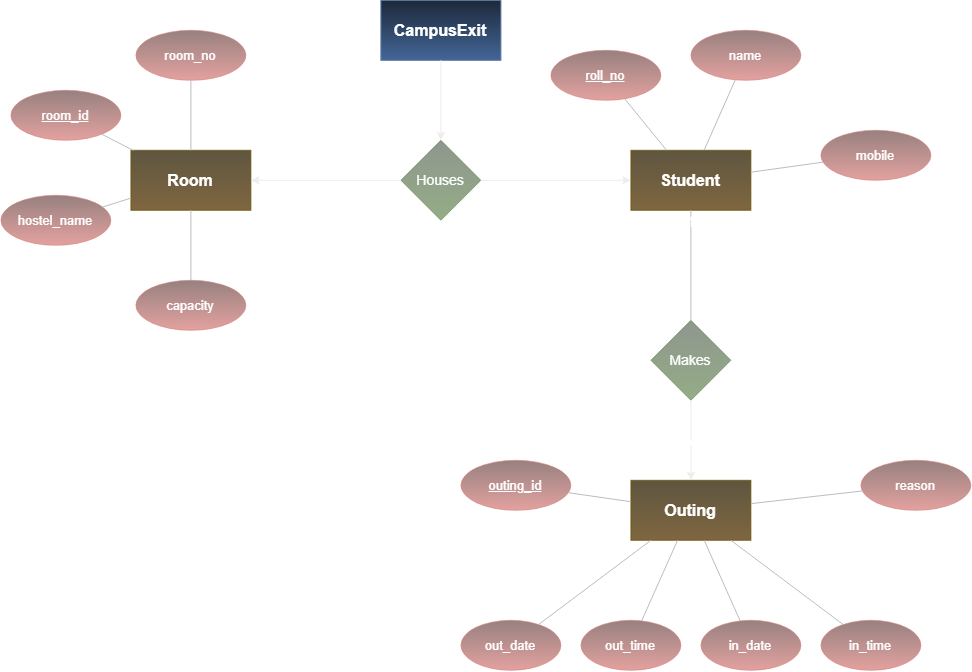

The diagram above was exported from draw.io. Its source (the exported page's mxGraphModel, read from the mxfile embedded in the PNG):
<mxGraphModel dx="1288" dy="703" grid="0" gridSize="10" guides="1" tooltips="1" connect="1" arrows="1" fold="1" page="1" pageScale="1" pageWidth="1100" pageHeight="760" background="light-dark(#FFFFFF,#FFFFFF)" math="0" shadow="0">
  <root>
    <mxCell id="0" />
    <mxCell id="1" parent="0" />
    <mxCell id="root" parent="1" style="rounded=0;whiteSpace=wrap;html=1;fillColor=#dae8fc;fontStyle=1;fontSize=16;strokeColor=#6c8ebf;gradientColor=#7ea6e0;" value="CampusExit" vertex="1">
      <mxGeometry height="60" width="120" x="390" y="20" as="geometry" />
    </mxCell>
    <mxCell id="houses" parent="1" style="rhombus;whiteSpace=wrap;html=1;fillColor=#d5e8d4;strokeColor=#82b366;fontSize=14;gradientColor=#97d077;opacity=50;" value="Houses" vertex="1">
      <mxGeometry height="80" width="80" x="410" y="160" as="geometry" />
    </mxCell>
    <mxCell id="room" parent="1" style="rounded=0;whiteSpace=wrap;html=1;fillColor=#fff2cc;strokeColor=#d6b656;fontStyle=1;fontSize=16;gradientColor=#ffd966;opacity=75;" value="Room" vertex="1">
      <mxGeometry height="60" width="120" x="140" y="170" as="geometry" />
    </mxCell>
    <mxCell id="student" parent="1" style="rounded=0;whiteSpace=wrap;html=1;fillColor=#fff2cc;strokeColor=#d6b656;fontStyle=1;fontSize=16;gradientColor=#ffd966;opacity=75;" value="Student" vertex="1">
      <mxGeometry height="60" width="120" x="640" y="170" as="geometry" />
    </mxCell>
    <mxCell id="makes" parent="1" style="rhombus;whiteSpace=wrap;html=1;fillColor=#d5e8d4;strokeColor=#82b366;fontSize=14;gradientColor=#97d077;opacity=50;" value="Makes" vertex="1">
      <mxGeometry height="80" width="80" x="660" y="340" as="geometry" />
    </mxCell>
    <mxCell id="outing" parent="1" style="rounded=0;whiteSpace=wrap;html=1;fillColor=#fff2cc;strokeColor=#d6b656;fontStyle=1;fontSize=16;gradientColor=#ffd966;opacity=75;" value="Outing" vertex="1">
      <mxGeometry height="60" width="120" x="640" y="500" as="geometry" />
    </mxCell>
    <mxCell id="a_room_id" parent="1" style="ellipse;whiteSpace=wrap;html=1;fillColor=#f8cecc;strokeColor=#b85450;fontSize=13;gradientColor=#ea6b66;opacity=60;" value="&lt;u&gt;room_id&lt;/u&gt;" vertex="1">
      <mxGeometry height="50" width="110" x="20" y="110" as="geometry" />
    </mxCell>
    <mxCell id="l_a_room_id" edge="1" parent="1" source="a_room_id" style="endArrow=none;html=1;strokeColor=#36393d;" target="room" value="">
      <mxGeometry relative="1" as="geometry" />
    </mxCell>
    <mxCell id="a_room_no" parent="1" style="ellipse;whiteSpace=wrap;html=1;fillColor=#f8cecc;strokeColor=#b85450;fontSize=13;gradientColor=#ea6b66;opacity=60;" value="room_no" vertex="1">
      <mxGeometry height="50" width="110" x="145" y="50" as="geometry" />
    </mxCell>
    <mxCell id="l_a_room_no" edge="1" parent="1" source="a_room_no" style="endArrow=none;html=1;strokeColor=#36393d;" target="room" value="">
      <mxGeometry relative="1" as="geometry" />
    </mxCell>
    <mxCell id="a_hostel" parent="1" style="ellipse;whiteSpace=wrap;html=1;fillColor=#f8cecc;strokeColor=#b85450;fontSize=13;gradientColor=#ea6b66;opacity=60;" value="hostel_name" vertex="1">
      <mxGeometry height="50" width="110" x="10" y="215" as="geometry" />
    </mxCell>
    <mxCell id="l_a_hostel" edge="1" parent="1" source="a_hostel" style="endArrow=none;html=1;strokeColor=#36393d;" target="room" value="">
      <mxGeometry relative="1" as="geometry" />
    </mxCell>
    <mxCell id="a_cap" parent="1" style="ellipse;whiteSpace=wrap;html=1;fillColor=#f8cecc;strokeColor=#b85450;fontSize=13;gradientColor=#ea6b66;opacity=60;" value="capacity" vertex="1">
      <mxGeometry height="50" width="110" x="145" y="300" as="geometry" />
    </mxCell>
    <mxCell id="l_a_cap" edge="1" parent="1" source="a_cap" style="endArrow=none;html=1;strokeColor=#36393d;" target="room" value="">
      <mxGeometry relative="1" as="geometry" />
    </mxCell>
    <mxCell id="a_roll" parent="1" style="ellipse;whiteSpace=wrap;html=1;fillColor=#f8cecc;strokeColor=#b85450;fontSize=13;gradientColor=#ea6b66;opacity=60;" value="&lt;u&gt;roll_no&lt;/u&gt;" vertex="1">
      <mxGeometry height="50" width="110" x="560" y="70" as="geometry" />
    </mxCell>
    <mxCell id="l_a_roll" edge="1" parent="1" source="a_roll" style="endArrow=none;html=1;strokeColor=#36393d;" target="student" value="">
      <mxGeometry relative="1" as="geometry" />
    </mxCell>
    <mxCell id="a_name" parent="1" style="ellipse;whiteSpace=wrap;html=1;fillColor=#f8cecc;strokeColor=#b85450;fontSize=13;gradientColor=#ea6b66;opacity=60;" value="name" vertex="1">
      <mxGeometry height="50" width="110" x="700" y="50" as="geometry" />
    </mxCell>
    <mxCell id="l_a_name" edge="1" parent="1" source="a_name" style="endArrow=none;html=1;strokeColor=#36393d;" target="student" value="">
      <mxGeometry relative="1" as="geometry" />
    </mxCell>
    <mxCell id="a_mobile" parent="1" style="ellipse;whiteSpace=wrap;html=1;fillColor=#f8cecc;strokeColor=#b85450;fontSize=13;gradientColor=#ea6b66;opacity=60;" value="mobile" vertex="1">
      <mxGeometry height="50" width="110" x="830" y="150" as="geometry" />
    </mxCell>
    <mxCell id="l_a_mobile" edge="1" parent="1" source="a_mobile" style="endArrow=none;html=1;strokeColor=#36393d;" target="student" value="">
      <mxGeometry relative="1" as="geometry" />
    </mxCell>
    <mxCell id="a_oid" parent="1" style="ellipse;whiteSpace=wrap;html=1;fillColor=#f8cecc;strokeColor=#b85450;fontSize=13;gradientColor=#ea6b66;opacity=60;" value="&lt;u&gt;outing_id&lt;/u&gt;" vertex="1">
      <mxGeometry height="50" width="110" x="470" y="480" as="geometry" />
    </mxCell>
    <mxCell id="l_a_oid" edge="1" parent="1" source="a_oid" style="endArrow=none;html=1;strokeColor=#36393d;" target="outing" value="">
      <mxGeometry relative="1" as="geometry" />
    </mxCell>
    <mxCell id="a_reason" parent="1" style="ellipse;whiteSpace=wrap;html=1;fillColor=#f8cecc;strokeColor=#b85450;fontSize=13;gradientColor=#ea6b66;opacity=60;" value="reason" vertex="1">
      <mxGeometry height="50" width="110" x="870" y="480" as="geometry" />
    </mxCell>
    <mxCell id="l_a_reason" edge="1" parent="1" source="a_reason" style="endArrow=none;html=1;strokeColor=#36393d;" target="outing" value="">
      <mxGeometry relative="1" as="geometry" />
    </mxCell>
    <mxCell id="a_outd" parent="1" style="ellipse;whiteSpace=wrap;html=1;fillColor=#f8cecc;strokeColor=#b85450;fontSize=13;gradientColor=#ea6b66;opacity=60;" value="out_date" vertex="1">
      <mxGeometry height="50" width="100" x="470" y="640" as="geometry" />
    </mxCell>
    <mxCell id="l_a_outd" edge="1" parent="1" source="a_outd" style="endArrow=none;html=1;strokeColor=#36393d;" target="outing" value="">
      <mxGeometry relative="1" as="geometry" />
    </mxCell>
    <mxCell id="a_outt" parent="1" style="ellipse;whiteSpace=wrap;html=1;fillColor=#f8cecc;strokeColor=#b85450;fontSize=13;gradientColor=#ea6b66;opacity=60;" value="out_time" vertex="1">
      <mxGeometry height="50" width="100" x="590" y="640" as="geometry" />
    </mxCell>
    <mxCell id="l_a_outt" edge="1" parent="1" source="a_outt" style="endArrow=none;html=1;strokeColor=#36393d;" target="outing" value="">
      <mxGeometry relative="1" as="geometry" />
    </mxCell>
    <mxCell id="a_ind" parent="1" style="ellipse;whiteSpace=wrap;html=1;fillColor=#f8cecc;strokeColor=#b85450;fontSize=13;gradientColor=#ea6b66;opacity=60;" value="in_date" vertex="1">
      <mxGeometry height="50" width="100" x="710" y="640" as="geometry" />
    </mxCell>
    <mxCell id="l_a_ind" edge="1" parent="1" source="a_ind" style="endArrow=none;html=1;strokeColor=#36393d;" target="outing" value="">
      <mxGeometry relative="1" as="geometry" />
    </mxCell>
    <mxCell id="a_int" parent="1" style="ellipse;whiteSpace=wrap;html=1;fillColor=#f8cecc;strokeColor=#b85450;fontSize=13;gradientColor=#ea6b66;opacity=60;" value="in_time" vertex="1">
      <mxGeometry height="50" width="100" x="830" y="640" as="geometry" />
    </mxCell>
    <mxCell id="l_a_int" edge="1" parent="1" source="a_int" style="endArrow=none;html=1;strokeColor=#36393d;" target="outing" value="">
      <mxGeometry relative="1" as="geometry" />
    </mxCell>
    <mxCell id="c_root" edge="1" parent="1" source="root" style="endArrow=classic;html=1;strokeColor=#000000;endFill=1;" target="houses" value="">
      <mxGeometry relative="1" as="geometry" />
    </mxCell>
    <mxCell id="c_h_room" edge="1" parent="1" source="houses" style="endArrow=classic;html=1;strokeColor=#000000;endFill=1;" target="room" value="">
      <mxGeometry relative="1" as="geometry">
        <mxPoint as="offset" />
      </mxGeometry>
    </mxCell>
    <mxCell id="c_h_room_l" connectable="0" parent="c_h_room" style="edgeLabel;html=1;align=center;verticalAlign=bottom;fontSize=15;fontStyle=1;labelBackgroundColor=none;" value="1" vertex="1">
      <mxGeometry relative="1" x="0.55" as="geometry">
        <mxPoint y="-6" as="offset" />
      </mxGeometry>
    </mxCell>
    <mxCell id="c_h_stu" edge="1" parent="1" source="houses" style="endArrow=classic;html=1;strokeColor=#000000;endFill=1;" target="student" value="">
      <mxGeometry relative="1" as="geometry">
        <mxPoint as="offset" />
      </mxGeometry>
    </mxCell>
    <mxCell id="c_h_stu_l" connectable="0" parent="c_h_stu" style="edgeLabel;html=1;align=center;verticalAlign=bottom;fontSize=15;fontStyle=1;labelBackgroundColor=none;" value="N" vertex="1">
      <mxGeometry relative="1" x="0.55" as="geometry">
        <mxPoint y="-6" as="offset" />
      </mxGeometry>
    </mxCell>
    <mxCell id="c_stu_m" edge="1" parent="1" source="student" style="endArrow=none;html=1;strokeColor=#36393d;" target="makes" value="">
      <mxGeometry relative="1" as="geometry">
        <mxPoint as="offset" />
      </mxGeometry>
    </mxCell>
    <mxCell id="c_stu_m_l" connectable="0" parent="c_stu_m" style="edgeLabel;html=1;align=center;verticalAlign=bottom;fontSize=15;fontStyle=1;labelBackgroundColor=none;" value="1" vertex="1">
      <mxGeometry relative="1" x="-0.5" as="geometry">
        <mxPoint y="-6" as="offset" />
      </mxGeometry>
    </mxCell>
    <mxCell id="c_m_out" edge="1" parent="1" source="makes" style="endArrow=classic;html=1;strokeColor=#000000;endFill=1;" target="outing" value="">
      <mxGeometry relative="1" as="geometry">
        <mxPoint as="offset" />
      </mxGeometry>
    </mxCell>
    <mxCell id="c_m_out_l" connectable="0" parent="c_m_out" style="edgeLabel;html=1;align=center;verticalAlign=bottom;fontSize=15;fontStyle=1;labelBackgroundColor=none;" value="N" vertex="1">
      <mxGeometry relative="1" x="0.5" as="geometry">
        <mxPoint y="-6" as="offset" />
      </mxGeometry>
    </mxCell>
  </root>
</mxGraphModel>